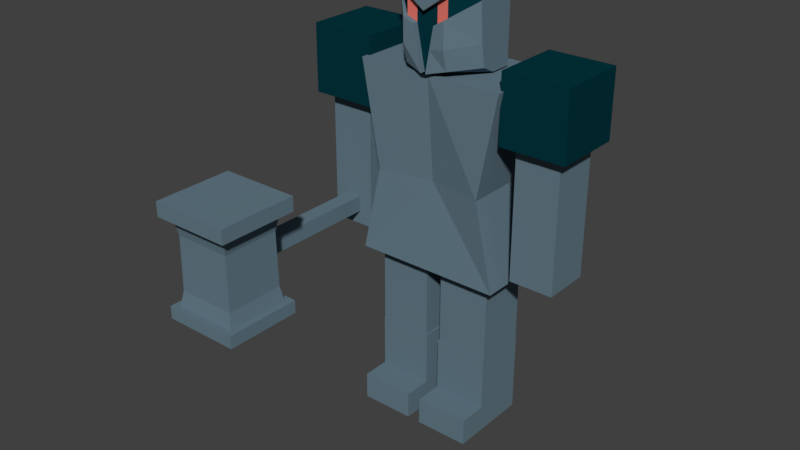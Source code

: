 # Source: Knight.blend  (saved by Blender 2.79.0; exported with 4.5.12 LTS)
import bpy
from mathutils import Matrix  # noqa: F401  (used for matrix-valued properties, if any)

bpy.ops.wm.read_factory_settings(use_empty=True)
scene = bpy.context.scene
scene.name = 'Scene'

# ---- collections
col_collection_1 = bpy.data.collections.new('Collection 1'); scene.collection.children.link(col_collection_1)

# ---- materials (node trees are filled in below, after node groups)
mat_material = bpy.data.materials.new('Material')
mat_material.alpha_threshold = 0.0
mat_material.use_transparent_shadow = False
mat_material.diffuse_color = (0.1301, 0.2001, 0.2462, 1.0)
mat_material.roughness = 0.5
mat_material.specular_intensity = 0.0
mat_material.line_color = (0.0, 0.0, 0.0, 1.0)
mat_dark = bpy.data.materials.new('Dark')
mat_dark.alpha_threshold = 0.0
mat_dark.use_transparent_shadow = False
mat_dark.diffuse_color = (0.001026, 0.03508, 0.04696, 1.0)
mat_dark.roughness = 0.5
mat_dark.specular_intensity = 0.0
mat_red = bpy.data.materials.new('Red')
mat_red.alpha_threshold = 0.0
mat_red.use_transparent_shadow = False
mat_red.diffuse_color = (0.8, 0.1846, 0.1477, 1.0)
mat_red.roughness = 0.5
mat_red.specular_intensity = 0.0
mat_white = bpy.data.materials.new('White')
mat_white.alpha_threshold = 0.0
mat_white.use_transparent_shadow = False
mat_white.roughness = 0.5

# ---- material node trees

# ---- world
world_world = bpy.data.worlds.new('World'); scene.world = world_world
world_world.color = (0.05088, 0.05088, 0.05088)
world_world.use_sun_shadow = False
world_world.sun_shadow_jitter_overblur = 0.0
world_world.cycles.sampling_method = 'MANUAL'

# ---- meshes
me_cube_002 = bpy.data.meshes.new('Cube.002')
me_cube_002.from_pydata([(-0.1011, -0.241, -0.3405), (-0.1011, -0.241, 0.3134), (-0.1011, 0.241, -0.3405), (-0.1011, 0.241, 0.3134), (0.3809, -0.241, -0.3405), (0.3809, -0.241, 0.3134), (0.3809, 0.241, -0.3405), (0.3809, 0.241, 0.3134), (-0.1011, 0.05883, -0.09882), (-0.1011, -0.05883, -0.09882), (-0.1011, -0.05883, 0.01884), (-0.1011, 0.05883, 0.01884), (-1.667, 0.05883, -0.09882), (-1.667, -0.05883, -0.09882), (-1.667, -0.05883, 0.01884), (-1.667, 0.05883, 0.01884), (-1.667, 0.08434, -0.1243), (-1.667, -0.08433, -0.1243), (-1.667, -0.08433, 0.04434), (-1.667, 0.08434, 0.04434), (-1.841, 0.08434, -0.1243), (-1.841, -0.08433, -0.1243), (-1.841, -0.08433, 0.04434), (-1.841, 0.08434, 0.04434), (-0.1622, -0.302, 0.3168), (-0.1622, 0.302, 0.3168), (0.4419, 0.302, 0.3168), (0.4419, -0.302, 0.3168), (-0.1622, -0.302, 0.4267), (-0.1622, 0.302, 0.4267), (0.4419, 0.302, 0.4267), (0.4419, -0.302, 0.4267), (-0.1481, 0.288, -0.3398), (-0.1481, -0.288, -0.3398), (0.4278, 0.288, -0.3398), (0.4278, -0.288, -0.3398), (-0.1481, 0.288, -0.4356), (-0.1481, -0.288, -0.4356), (0.4278, 0.288, -0.4356), (0.4278, -0.288, -0.4356), (-0.07529, -0.2152, 0.18), (-0.07529, 0.2152, 0.18), (0.3551, 0.2152, 0.18), (0.3551, -0.2152, 0.18), (-0.1011, -0.05883, -0.005165), (-0.1011, 0.05883, -0.005165), (-1.667, -0.05883, -0.005165), (-1.667, 0.05883, -0.005165), (-1.667, -0.08433, 0.009929), (-1.667, 0.08434, 0.009929), (-1.841, -0.08433, 0.009929), (-1.841, 0.08434, 0.009929), (-0.08019, 0.2201, -0.2265), (0.36, 0.2201, -0.2265), (0.36, -0.2201, -0.2265), (-0.1011, 0.05883, -0.07832), (-1.667, 0.05883, -0.07832), (-1.667, 0.08434, -0.09493), (-1.841, 0.08434, -0.09493), (-0.08019, -0.2201, -0.2265), (-0.1011, -0.05883, -0.07832), (-1.667, -0.05883, -0.07832), (-1.667, -0.08433, -0.09493), (-1.841, -0.08433, -0.09493)], [], [(1, 3, 11, 10), (41, 3, 7, 42), (42, 7, 5, 43), (43, 5, 1, 40), (2, 6, 34, 32), (3, 1, 24, 25), (55, 8, 12, 56), (2, 0, 9, 8), (52, 2, 8, 55), (40, 1, 10, 44), (14, 15, 19, 18), (44, 10, 14, 46), (10, 11, 15, 14), (8, 9, 13, 12), (16, 17, 21, 20), (12, 13, 17, 16), (56, 12, 16, 57), (46, 14, 18, 48), (50, 22, 23, 51), (57, 16, 20, 58), (48, 18, 22, 50), (18, 19, 23, 22), (27, 26, 30, 31), (1, 5, 27, 24), (7, 3, 25, 26), (5, 7, 26, 27), (30, 29, 28, 31), (25, 24, 28, 29), (24, 27, 31, 28), (26, 25, 29, 30), (32, 34, 38, 36), (0, 2, 32, 33), (6, 4, 35, 34), (4, 0, 33, 35), (36, 38, 39, 37), (34, 35, 39, 38), (33, 32, 36, 37), (35, 33, 37, 39), (62, 48, 50, 63), (19, 49, 51, 23), (63, 50, 51, 58), (61, 46, 48, 62), (15, 47, 49, 19), (60, 44, 46, 61), (59, 40, 44, 60), (3, 41, 45, 11), (11, 45, 47, 15), (54, 43, 40, 59), (53, 42, 43, 54), (52, 41, 42, 53), (2, 52, 53, 6), (6, 53, 54, 4), (4, 54, 59, 0), (0, 59, 60, 9), (9, 60, 61, 13), (13, 61, 62, 17), (21, 63, 58, 20), (17, 62, 63, 21), (49, 57, 58, 51), (47, 56, 57, 49), (41, 52, 55, 45), (45, 55, 56, 47)])
me_cube_002.materials.append(mat_material)
me_cube_002.use_remesh_preserve_volume = False
me_cube_002.use_remesh_preserve_attributes = False
me_cube_002.use_mirror_vertex_groups = False
me_cube_002.update()
me_cube = bpy.data.meshes.new('Cube')
me_cube.from_pydata([(-0.1934, -0.4474, 1.199), (-0.1934, -0.0607, 1.199), (0.1934, -0.4474, 1.199), (0.1934, -0.0607, 1.199), (-0.292, -0.5461, 1.208), (-0.292, 0.001406, 1.208), (0.292, 0.001406, 1.208), (0.292, -0.5461, 1.208), (-0.292, -0.5461, 2.612), (-0.292, 0.001406, 2.612), (0.292, 0.001406, 2.612), (0.292, -0.5461, 2.612), (0.2239, 0.001406, 1.85), (0.292, -0.4034, 1.85), (-0.292, -0.4034, 1.85), (-0.2239, 0.001406, 1.85), (0.1987, -0.4479, 0.2088), (-0.1934, 0.4474, 1.199), (0.1987, -0.05049, 0.2088), (-0.1934, 0.0607, 1.199), (-0.1987, -0.05049, 0.3095), (0.1934, 0.4474, 1.199), (-0.1987, -0.4479, 0.3095), (0.1934, 0.0607, 1.199), (0.1987, -0.05049, 0.6089), (0.1987, -0.05049, 0.01004), (0.1987, -0.4479, 0.6089), (0.1987, -0.4479, 0.01004), (-0.1987, -0.05049, 0.6089), (-0.1987, -0.05049, 0.01004), (-0.1987, -0.4479, 0.6089), (-0.1987, -0.4479, 0.01004), (-0.292, 0.5461, 1.208), (-0.292, 0.002022, 1.208), (0.292, 0.002022, 1.208), (0.292, 0.5461, 1.208), (-0.292, 0.5461, 2.612), (-0.292, -0.001406, 2.612), (0.292, -0.001406, 2.612), (0.292, 0.5461, 2.612), (0.2239, 0.002022, 1.85), (0.292, 0.4034, 1.85), (-0.292, 0.4034, 1.85), (-0.2239, 0.002022, 1.85), (-0.2206, -0.2526, 2.627), (-0.2206, -0.2526, 3.255), (-0.2279, 0.2362, 2.627), (-0.2279, 0.2362, 3.255), (0.1192, -0.3179, 2.676), (0.2122, -0.3179, 3.232), (0.1192, 0.3105, 2.676), (0.2122, 0.3105, 3.232), (0.0225, 0.3105, 2.627), (0.0225, 0.3105, 3.255), (0.0225, -0.3179, 2.627), (0.0225, -0.3179, 3.255), (-0.2206, -0.2526, 2.941), (-0.2279, 0.2362, 2.941), (0.1707, 0.3105, 3.111), (0.1707, -0.3179, 3.099), (0.0225, -0.3179, 2.941), (0.0225, 0.3105, 2.941), (-0.2917, -0.003663, 2.627), (-0.2917, -0.003663, 3.255), (0.3367, -0.003663, 2.627), (0.3367, -0.003663, 3.255), (0.0225, -0.003663, 3.255), (0.0225, -0.003663, 2.627), (-0.1346, 0.3105, 2.627), (-0.2917, -0.003663, 2.941), (-0.2917, -0.1608, 2.627), (0.3367, -0.1608, 3.255), (0.0225, -0.1608, 3.255), (0.0225, -0.1608, 2.627), (0.3367, -0.1608, 2.966), (-0.2917, -0.1608, 3.255), (0.3035, -0.1608, 2.663), (-0.2917, -0.1608, 2.941), (-0.2917, 0.1534, 3.255), (0.3035, 0.1534, 2.663), (-0.2917, 0.1534, 2.941), (-0.2917, 0.1534, 2.627), (0.3367, 0.1534, 3.255), (0.0225, 0.1534, 3.255), (0.0225, 0.1534, 2.627), (0.3367, 0.1534, 2.996), (-0.2206, -0.2526, 3.098), (-0.2279, 0.2362, 3.098), (0.1707, 0.3105, 3.184), (0.1942, -0.3293, 3.166), (0.0225, -0.3179, 3.098), (0.0225, 0.3105, 3.098), (0.3367, -0.003663, 3.029), (-0.2917, -0.003663, 3.098), (-0.2917, -0.1608, 3.098), (0.3367, -0.1608, 3.14), (0.3367, 0.1534, 3.14), (-0.2917, 0.1534, 3.098), (-0.1346, -0.3179, 3.255), (-0.1346, 0.3105, 3.255), (-0.1346, 0.3105, 2.941), (-0.1346, -0.3179, 2.627), (0.2949, -0.1608, 2.966), (0.2949, 0.1534, 2.996), (0.2949, -0.003663, 2.905), (0.2949, -0.003663, 3.029), (0.2949, -0.1608, 3.14), (0.2949, 0.1534, 3.14), (-0.2917, -0.08221, 3.255), (0.3367, -0.01925, 2.627), (-0.2917, -0.08221, 2.941), (-0.2917, -0.08221, 2.627), (0.3367, -0.08221, 3.255), (0.0225, -0.08221, 3.255), (0.0225, -0.08221, 2.627), (0.3367, -0.08221, 2.935), (0.3367, -0.08221, 3.085), (-0.2917, -0.08221, 3.098), (0.2949, -0.08221, 2.935), (0.2949, -0.08221, 3.085), (-0.2917, 0.07489, 2.627), (0.3367, 0.07489, 3.255), (0.0225, 0.07489, 3.255), (0.0225, 0.07489, 2.627), (0.3367, 0.07489, 2.95), (-0.2917, 0.07489, 3.255), (0.3367, 0.01612, 2.627), (-0.2917, 0.07489, 2.941), (-0.2917, 0.07489, 3.098), (0.3367, 0.07489, 3.085), (0.2949, 0.07489, 2.95), (0.2949, 0.07489, 3.085), (0.2952, -0.01925, 2.627), (0.2952, -0.003663, 2.627), (0.2952, 0.07489, 2.95), (0.2952, -0.003663, 2.905), (0.2952, -0.08221, 2.935), (0.2952, 0.01612, 2.627), (-0.2279, 0.2362, 2.784), (0.1484, 0.3105, 2.836), (0.1484, -0.3179, 2.82), (0.0225, -0.3179, 2.784), (0.0225, 0.3105, 2.784), (-0.2206, -0.2526, 2.784), (-0.2917, -0.003663, 2.784), (-0.2917, -0.1608, 2.784), (0.3367, -0.1608, 2.796), (0.3367, 0.1534, 2.811), (-0.2917, 0.1534, 2.784), (0.3367, -0.05073, 2.781), (-0.2917, -0.08221, 2.784), (-0.2917, 0.07489, 2.784), (0.3367, 0.0455, 2.789), (0.2952, -0.003663, 2.766), (0.2952, -0.05073, 2.781), (0.2952, 0.0455, 2.789), (-0.1346, -0.3179, 2.941), (-0.1346, -0.003663, 2.627), (-0.1346, -0.003663, 3.255), (-0.1346, -0.1608, 2.627), (-0.1346, -0.1608, 3.255), (-0.1346, 0.1534, 3.255), (-0.1346, 0.1534, 2.627), (-0.1346, 0.3105, 3.098), (-0.1346, -0.3179, 3.098), (-0.1346, -0.08221, 3.255), (-0.1346, -0.08221, 2.627), (-0.1346, 0.07489, 3.255), (-0.1346, 0.07489, 2.627), (-0.1346, -0.3179, 2.784), (-0.1346, 0.3105, 2.784), (-0.1928, -0.6025, 2.246), (0.1584, -0.6025, 2.246), (0.1584, -0.6025, 2.028), (-0.1928, -0.6025, 2.028), (0.1584, -0.9296, 2.246), (-0.1928, -0.9296, 2.246), (-0.1928, -0.9296, 2.028), (0.1584, -0.9296, 2.028), (0.1584, -0.6025, 1.279), (-0.1928, -0.6025, 1.279), (0.1584, -0.9296, 1.279), (-0.1928, -0.9296, 1.279), (0.2419, -0.5249, 2.246), (-0.2763, -0.5249, 2.246), (0.2419, -1.007, 2.246), (-0.2763, -1.007, 2.246), (0.2419, -0.5249, 2.742), (-0.2763, -0.5249, 2.742), (0.2419, -1.007, 2.742), (-0.2763, -1.007, 2.742), (-0.1928, 0.6025, 2.246), (0.1584, 0.6025, 2.246), (0.1584, 0.6025, 2.028), (-0.1928, 0.6025, 2.028), (0.1584, 0.9296, 2.246), (-0.1928, 0.9296, 2.246), (-0.1928, 0.9296, 2.028), (0.1584, 0.9296, 2.028), (0.1584, 0.6025, 1.279), (-0.1928, 0.6025, 1.279), (0.1584, 0.9296, 1.279), (-0.1928, 0.9296, 1.279), (0.2419, 0.5249, 2.246), (-0.2763, 0.5249, 2.246), (0.2419, 1.007, 2.246), (-0.2763, 1.007, 2.246), (0.2419, 0.5249, 2.742), (-0.2763, 0.5249, 2.742), (0.2419, 1.007, 2.742), (-0.2763, 1.007, 2.742), (0.1934, -0.0607, 1.204), (0.1934, -0.0607, 0.6074), (0.1934, -0.4474, 1.204), (0.1934, -0.4474, 0.6074), (-0.1934, -0.0607, 1.204), (-0.1934, -0.0607, 0.6074), (-0.1934, -0.4474, 1.204), (-0.1934, -0.4474, 0.6074), (-0.1934, 0.4474, 0.6076), (-0.1934, 0.4474, 1.205), (-0.1934, 0.0607, 0.6076), (-0.1934, 0.0607, 1.205), (0.1934, 0.4474, 0.6076), (0.1934, 0.4474, 1.205), (0.1934, 0.0607, 0.6076), (0.1934, 0.0607, 1.205), (-0.1987, 0.4479, 0.01031), (-0.1987, 0.4479, 0.6092), (-0.1987, 0.05049, 0.01031), (-0.1987, 0.05049, 0.6092), (0.1987, 0.4479, 0.01031), (0.1987, 0.4479, 0.6092), (0.1987, 0.05049, 0.01031), (0.1987, 0.05049, 0.6092), (-0.1987, 0.4479, 0.3097), (-0.1987, 0.05049, 0.3097), (0.1987, 0.05049, 0.2091), (0.1987, 0.4479, 0.2091), (0.4068, 0.05049, 0.2091), (0.4068, 0.05049, 0.01031), (0.4068, 0.4479, 0.01031), (0.4068, 0.4479, 0.2091), (0.4068, -0.05049, 0.2088), (0.4068, -0.05049, 0.01004), (0.4068, -0.4479, 0.01004), (0.4068, -0.4479, 0.2088)], [], [(2, 3, 6, 7), (13, 12, 10, 11), (1, 0, 4, 5), (0, 2, 7, 4), (3, 1, 5, 6), (10, 9, 8, 11), (15, 14, 8, 9), (13, 4, 7), (5, 4, 14, 15), (7, 6, 12, 13), (13, 14, 4), (11, 14, 13), (11, 8, 14), (16, 27, 245, 246), (244, 243, 246, 245), (25, 18, 243, 244), (31, 22, 20, 29), (29, 20, 18, 25), (21, 35, 34, 23), (27, 16, 22, 31), (24, 28, 30, 26), (29, 25, 27, 31), (16, 26, 30, 22), (18, 24, 26, 16), (20, 28, 24, 18), (41, 39, 38, 40), (19, 33, 32, 17), (17, 32, 35, 21), (23, 34, 33, 19), (38, 39, 36, 37), (43, 37, 36, 42), (41, 35, 32), (33, 43, 42, 32), (35, 41, 40, 34), (41, 32, 42), (39, 41, 42), (39, 42, 36), (97, 78, 47, 87), (91, 53, 51, 88), (95, 71, 49, 89), (164, 98, 45, 86), (73, 76, 48, 54), (160, 75, 45, 98), (71, 72, 55, 49), (159, 73, 54, 101), (89, 49, 55, 90), (163, 99, 53, 91), (170, 100, 61, 142), (140, 59, 60, 141), (169, 156, 56, 143), (146, 74, 59, 140), (142, 61, 58, 139), (148, 80, 57, 138), (150, 110, 69, 144), (109, 64, 133, 132), (168, 123, 67, 157), (121, 122, 66, 65), (167, 125, 63, 158), (123, 126, 64, 67), (129, 121, 65, 92), (117, 108, 63, 93), (86, 45, 75, 94), (143, 56, 77, 145), (149, 115, 74, 146), (166, 114, 73, 159), (112, 113, 72, 71), (165, 108, 75, 160), (114, 109, 76, 73), (116, 112, 71, 95), (88, 51, 82, 96), (52, 50, 79, 84), (99, 47, 78, 161), (51, 53, 83, 82), (68, 52, 84, 162), (139, 58, 85, 147), (151, 127, 80, 148), (128, 125, 78, 97), (127, 128, 97, 80), (96, 107, 88), (74, 102, 59), (56, 86, 94, 77), (110, 117, 93, 69), (46, 138, 170, 68), (100, 163, 91, 61), (59, 89, 90, 60), (156, 164, 86, 56), (124, 85, 103, 130), (61, 91, 88, 58), (80, 97, 87, 57), (85, 58, 103), (118, 119, 106, 102), (130, 131, 105, 104), (62, 157, 166, 111), (59, 102, 106, 89), (129, 92, 105, 131), (116, 95, 106, 119), (58, 88, 107, 103), (66, 158, 165, 113), (89, 106, 95), (92, 116, 119, 105), (104, 105, 119, 118), (74, 115, 118, 102), (77, 94, 117, 110), (92, 65, 112, 116), (67, 64, 109, 114), (158, 63, 108, 165), (65, 66, 113, 112), (157, 67, 114, 166), (81, 162, 168, 120), (94, 75, 108, 117), (145, 77, 110, 150), (96, 129, 131, 107), (103, 107, 131, 130), (83, 161, 167, 122), (69, 93, 128, 127), (93, 63, 125, 128), (144, 69, 127, 151), (96, 82, 121, 129), (84, 79, 126, 123), (161, 78, 125, 167), (82, 83, 122, 121), (162, 84, 123, 168), (147, 85, 124, 152), (155, 134, 135, 153), (153, 135, 136, 154), (54, 141, 169, 101), (152, 124, 134, 155), (149, 109, 132, 154), (64, 126, 137, 133), (115, 149, 154, 136), (126, 152, 155, 137), (133, 153, 154, 132), (137, 155, 153, 133), (79, 147, 152, 126), (62, 144, 151, 120), (70, 145, 150, 111), (120, 151, 148, 81), (50, 139, 147, 79), (109, 149, 146, 76), (44, 143, 145, 70), (111, 150, 144, 62), (81, 148, 138, 46), (52, 142, 139, 50), (76, 146, 140, 48), (101, 169, 143, 44), (48, 140, 141, 54), (68, 170, 142, 52), (60, 90, 164, 156), (57, 87, 163, 100), (46, 68, 162, 81), (53, 99, 161, 83), (113, 165, 160, 72), (111, 166, 159, 70), (122, 167, 158, 66), (120, 168, 157, 62), (141, 60, 156, 169), (138, 57, 100, 170), (87, 47, 99, 163), (70, 159, 101, 44), (72, 160, 98, 55), (90, 55, 98, 164), (173, 172, 175, 178), (177, 178, 175, 176), (172, 171, 184, 183), (171, 174, 177, 176), (177, 174, 180, 182), (180, 179, 181, 182), (173, 178, 181, 179), (178, 177, 182, 181), (173, 179, 180), (173, 180, 174), (172, 173, 174), (172, 174, 171), (185, 183, 187, 189), (171, 176, 186, 184), (175, 172, 183, 185), (176, 175, 185, 186), (187, 188, 190, 189), (183, 184, 188, 187), (184, 186, 190, 188), (186, 185, 189, 190), (193, 198, 195, 192), (197, 196, 195, 198), (192, 203, 204, 191), (191, 196, 197, 194), (197, 202, 200, 194), (200, 202, 201, 199), (193, 199, 201, 198), (198, 201, 202, 197), (193, 200, 199), (193, 194, 200), (192, 194, 193), (192, 191, 194), (205, 209, 207, 203), (191, 204, 206, 196), (195, 205, 203, 192), (196, 206, 205, 195), (207, 209, 210, 208), (203, 207, 208, 204), (204, 208, 210, 206), (206, 210, 209, 205), (22, 30, 28, 20), (216, 212, 214, 218), (214, 213, 217, 218), (212, 211, 213, 214), (216, 215, 211, 212), (218, 217, 215, 216), (17, 21, 23, 19), (0, 1, 3, 2), (213, 211, 215, 217), (220, 222, 226, 224), (219, 221, 222, 220), (221, 225, 226, 222), (225, 223, 224, 226), (223, 219, 220, 224), (221, 219, 223, 225), (235, 236, 230, 228), (236, 237, 234, 230), (237, 238, 232, 234), (238, 235, 228, 232), (229, 227, 231, 233), (234, 232, 228, 230), (231, 238, 242, 241), (231, 227, 235, 238), (229, 233, 237, 236), (227, 229, 236, 235), (240, 241, 242, 239), (233, 231, 241, 240), (238, 237, 239, 242), (237, 233, 240, 239), (27, 25, 244, 245), (18, 16, 246, 243), (12, 6, 34, 40), (10, 12, 40, 38), (6, 5, 33, 34), (5, 15, 43, 33), (15, 9, 37, 43), (118, 136, 135, 104), (104, 135, 134, 130)])
me_cube.polygons.foreach_set('material_index', [0, 0, 0, 0, 0, 0, 0, 0, 0, 0, 0, 0, 0, 0, 0, 0, 0, 0, 0, 0, 0, 0, 0, 0, 0, 0, 0, 0, 0, 0, 0, 0, 0, 0, 0, 0, 0, 0, 0, 0, 0, 0, 0, 0, 0, 0, 0, 0, 0, 0, 0, 0, 0, 0, 0, 0, 0, 0, 0, 0, 0, 0, 0, 0, 0, 0, 0, 0, 0, 0, 0, 0, 0, 0, 0, 0, 0, 0, 0, 0, 0, 0, 0, 0, 0, 0, 0, 0, 0, 0, 2, 1, 0, 1, 0, 0, 1, 0, 0, 0, 1, 0, 0, 0, 0, 0, 0, 0, 0, 0, 0, 0, 2, 0, 0, 0, 0, 0, 0, 0, 0, 0, 0, 1, 1, 0, 0, 0, 0, 0, 0, 1, 1, 0, 0, 0, 0, 0, 0, 0, 0, 0, 0, 0, 0, 0, 0, 0, 0, 0, 0, 0, 0, 0, 0, 0, 0, 0, 0, 0, 0, 0, 0, 1, 0, 0, 0, 0, 0, 0, 0, 0, 0, 1, 1, 1, 1, 1, 1, 1, 1, 0, 0, 1, 0, 0, 0, 0, 0, 0, 0, 0, 0, 1, 1, 1, 1, 1, 1, 1, 1, 0, 0, 0, 0, 0, 0, 0, 0, 0, 0, 0, 0, 0, 0, 0, 0, 0, 0, 0, 0, 0, 0, 0, 0, 0, 0, 0, 0, 0, 0, 0, 0, 0, 0, 0, 0, 1, 1])
me_cube.materials.append(mat_material)
me_cube.materials.append(mat_dark)
me_cube.materials.append(mat_red)
me_cube.materials.append(mat_white)
me_cube.use_remesh_preserve_volume = False
me_cube.use_remesh_preserve_attributes = False
me_cube.use_mirror_vertex_groups = False
me_cube.update()
arm_x = bpy.data.armatures.new('아마튜어')  # bones are not reproduced

# ---- objects
ob_x = bpy.data.objects.new('아마튜어', arm_x)
ob_hammer = bpy.data.objects.new('Hammer', me_cube_002)
ob_body = bpy.data.objects.new('Body', me_cube)

# ---- transforms, parenting, visibility, modifiers, constraints
ob_x.location = (0.002313, 0.001448, 1.244)
ob_x.rotation_euler = (-7.451e-09, 7.451e-09, -1.571)
ob_x.scale = (0.3013, 0.3013, 0.3013)
ob_x.show_in_front = True
ob_x.lineart.crease_threshold = 0.0
ob_hammer.parent = ob_x
ob_hammer.matrix_parent_inverse = Matrix(((3.319, 0.0, -4.657e-10, -0.007676), (0.0, 3.319, -2.328e-10, -0.004804), (0.0, 0.0, 3.319, -4.128), (0.0, 0.0, 0.0, 1.0)))
ob_hammer.location = (1.224, -0.766, 1.481)
ob_hammer.scale = (0.9995, 0.9995, 0.9995)
ob_hammer.lock_rotations_4d = False
ob_hammer.empty_display_type = 'ARROWS'
ob_hammer.lineart.crease_threshold = 0.0
_vg = ob_hammer.vertex_groups.new(name='Hip')
for _i, _w in zip([2, 12, 13, 14, 15, 16, 17, 18, 19, 22, 23, 32, 36, 46, 47, 48, 49, 50, 51, 56, 57, 61, 62, 63], [0.0, 0.0, 0.0, 0.0, 0.0, 0.0, 0.0, 0.0, 0.0, 0.0, 0.0, 0.0, 0.0, 0.0, 0.0, 0.0, 0.0, 0.0, 0.0, 0.0, 0.0, 0.0, 0.0, 0.0]): _vg.add([_i], _w, 'REPLACE')
_vg = ob_hammer.vertex_groups.new(name='Spine')
_vg = ob_hammer.vertex_groups.new(name='Chest')
_vg = ob_hammer.vertex_groups.new(name='Neck')
_vg = ob_hammer.vertex_groups.new(name='Head')
_vg = ob_hammer.vertex_groups.new(name='Right shoulder')
_vg = ob_hammer.vertex_groups.new(name='Right Upper Arm')
for _i, _w in zip([12, 13, 14, 15, 16, 17, 18, 19, 20, 21, 22, 23, 46, 47, 48, 49, 50, 51, 52, 56, 57, 58, 61, 62, 63], [0.0, 0.0, 0.0, 0.0, 0.0, 0.0, 0.0, 0.05021, 0.0, 0.0, 0.0, 0.0, 0.0, 0.0, 0.0, 0.0, 0.0, 0.0, 0.0, 0.0, 0.0, 0.0, 0.0, 0.0, 0.0]): _vg.add([_i], _w, 'REPLACE')
_vg = ob_hammer.vertex_groups.new(name='Right Lower Arm')
for _i, _w in zip([12, 13, 14, 15, 16, 17, 18, 19, 20, 21, 22, 23, 46, 47, 48, 49, 50, 51, 56, 57, 58, 61, 62, 63], [0.0, 0.0, 0.0, 0.0, 0.0, 0.0, 0.04122, 0.0, 0.0, 0.0, 0.0, 0.0, 0.0, 0.0, 0.0, 0.0, 0.0, 0.0, 0.0, 0.0, 0.0, 0.0, 0.0, 0.0]): _vg.add([_i], _w, 'REPLACE')
_vg = ob_hammer.vertex_groups.new(name='Left shoulder')
_vg = ob_hammer.vertex_groups.new(name='Left Upper Arm')
_vg = ob_hammer.vertex_groups.new(name='Left Lower Arm')
_vg = ob_hammer.vertex_groups.new(name='Right Upper Leg')
for _i, _w in zip([1, 5, 8, 9, 10, 11, 12, 13, 14, 15, 16, 17, 18, 19, 20, 21, 22, 23, 24, 25, 27, 28, 29, 36, 40, 44, 45, 46, 47, 48, 49, 50, 51, 52, 55, 56, 57, 58, 60, 61, 62, 63], [0.0, 0.0, 0.0, 0.0, 0.0, 0.0, 0.0, 0.0, 0.0, 0.0, 0.0, 0.0, 0.0, 0.0, 0.0, 0.0, 0.0, 0.0, 0.0, 0.0, 0.0, 0.0, 0.0, 0.0, 0.0, 0.0, 0.0, 0.0, 0.0, 0.0, 0.0, 0.0, 0.0, 0.0, 0.0, 0.0, 0.0, 0.0, 0.0, 0.0, 0.0, 0.0]): _vg.add([_i], _w, 'REPLACE')
_vg = ob_hammer.vertex_groups.new(name='Right Lower Leg')
for _i, _w in zip([0, 8, 9, 10, 11, 12, 13, 14, 15, 16, 17, 18, 19, 20, 21, 22, 23, 33, 37, 44, 45, 46, 47, 48, 49, 50, 51, 55, 56, 57, 58, 59, 60, 61, 62, 63], [0.0, 0.0, 0.0, 0.0, 0.0, 0.0, 0.0, 0.0, 0.0, 0.0, 0.0, 0.0, 0.0, 0.0, 0.0, 0.0, 0.0, 0.0, 0.0, 0.0, 0.0, 0.0, 0.0, 0.0, 0.0, 0.0, 0.0, 0.0, 0.0, 0.0, 0.0, 0.0, 0.0, 0.0, 0.0, 0.0]): _vg.add([_i], _w, 'REPLACE')
_vg = ob_hammer.vertex_groups.new(name='Left Upper Leg')
_vg = ob_hammer.vertex_groups.new(name='Left Lower Leg')
_vg = ob_hammer.vertex_groups.new(name='Bone')
for _i, _w in zip([0, 1, 2, 3, 4, 5, 6, 7, 8, 9, 10, 11, 12, 13, 14, 15, 16, 17, 18, 19, 20, 21, 22, 23, 24, 25, 26, 27, 28, 29, 30, 31, 32, 33, 34, 35, 36, 37, 38, 39, 40, 41, 42, 43, 44, 45, 46, 47, 48, 49, 50, 51, 52, 53, 54, 55, 56, 57, 58, 59, 60, 61, 62, 63], [0.9996, 0.9997, 0.9996, 0.9997, 0.9999, 0.9999, 0.9998, 0.9999, 0.9988, 0.9989, 0.999, 0.999, 1.0, 1.0, 1.0, 1.0, 1.0, 1.0, 1.0, 1.0, 1.0, 1.0, 1.0, 1.0, 0.9997, 0.9997, 0.9999, 0.9999, 0.9997, 0.9997, 0.9999, 0.9999, 0.9996, 1.0, 0.9999, 0.9999, 0.9996, 0.9996, 0.9999, 0.9999, 0.9996, 0.9996, 0.9999, 0.9999, 0.9991, 0.999, 1.0, 1.0, 1.0, 1.0, 1.0, 1.0, 0.9996, 0.9999, 0.9999, 0.999, 1.0, 1.0, 1.0, 0.9996, 0.999, 1.0, 1.0, 1.0]): _vg.add([_i], _w, 'REPLACE')
_m = ob_hammer.modifiers.new('아마튜어', 'ARMATURE')
_m.object = ob_x
ob_body.parent = ob_x
ob_body.matrix_parent_inverse = Matrix(((3.319, 0.0, -4.657e-10, -0.007676), (0.0, 3.319, -2.328e-10, -0.004804), (0.0, 0.0, 3.319, -4.128), (0.0, 0.0, 0.0, 1.0)))
ob_body.location = (0.0, 0.0, 0.0)
ob_body.scale = (0.9995, 0.9995, 0.9995)
ob_body.lock_rotations_4d = False
ob_body.empty_display_type = 'ARROWS'
ob_body.lineart.crease_threshold = 0.0
_vg = ob_body.vertex_groups.new(name='Hip')
for _i, _w in zip([0, 1, 2, 3, 4, 5, 6, 7, 8, 9, 10, 11, 12, 13, 14, 15, 17, 19, 21, 23, 28, 32, 33, 34, 35, 36, 37, 38, 39, 40, 41, 42, 43, 48, 50, 52, 54, 61, 64, 67, 68, 73, 74, 76, 79, 84, 85, 100, 102, 103, 104, 109, 114, 115, 118, 123, 124, 126, 130, 132, 133, 134, 135, 136, 137, 139, 140, 142, 146, 147, 149, 152, 153, 154, 155, 170, 171, 172, 174, 179, 180, 183, 184, 187, 188, 192, 195, 196, 203, 205, 207, 208, 211, 212, 213, 215, 216, 217, 220, 221, 222, 223, 224, 225, 226, 230, 234], [1.0, 1.0, 1.0, 1.0, 1.0, 1.0, 1.0, 1.0, 0.0, 0.0, 0.0, 0.0, 0.009999, 0.0, 0.0, 0.01139, 1.0, 1.0, 1.0, 1.0, 0.0, 1.0, 1.0, 1.0, 1.0, 0.0, 0.0, 0.0, 0.0, 0.02306, 0.0, 0.0, 0.02418, 0.0, 0.0, 0.0, 0.0, 0.0, 0.0, 0.0, 0.0, 0.0, 0.0, 0.0, 0.0, 0.0, 0.0, 0.0, 0.0, 0.0, 0.0, 0.0, 0.0, 0.0, 0.0, 0.0, 0.0, 0.0, 0.0, 0.0, 0.0, 0.0, 0.0, 0.0, 0.0, 0.0, 0.0, 0.0, 0.0, 0.0, 0.0, 0.0, 0.0, 0.0, 0.0, 0.0, 0.0, 0.0, 0.0, 0.006127, 0.04433, 0.0, 0.0, 0.0, 0.0, 0.0, 0.0, 0.0, 0.0, 0.0, 0.0, 0.0, 0.0, 0.02786, 0.0, 0.0, 0.02964, 0.0, 0.0, 0.0, 0.0, 0.0005939, 0.0, 0.0, 0.0, 0.0, 0.0]): _vg.add([_i], _w, 'REPLACE')
_vg = ob_body.vertex_groups.new(name='Spine')
for _i, _w in zip([0, 1, 2, 3, 4, 5, 6, 7, 8, 9, 10, 11, 12, 13, 14, 15, 17, 19, 21, 23, 32, 33, 34, 35, 36, 37, 38, 39, 40, 41, 42, 43, 211, 213, 215, 217, 220, 222, 224, 226], [0.07743, 0.09145, 0.07597, 0.102, 0.1426, 0.1018, 0.1205, 0.1373, 0.2505, 0.1056, 0.08152, 0.2535, 0.909, 0.5696, 0.5697, 0.9062, 0.06283, 0.0178, 0.06246, 0.04318, 0.1299, 0.07346, 0.09095, 0.1242, 0.2488, 0.1057, 0.08141, 0.2518, 0.9075, 0.5651, 0.5649, 0.9048, 0.0, 0.0, 0.0, 0.0, 0.0, 0.0, 0.0, 0.0]): _vg.add([_i], _w, 'REPLACE')
_vg = ob_body.vertex_groups.new(name='Chest')
for _i, _w in zip([4, 7, 8, 9, 10, 11, 12, 13, 14, 15, 32, 35, 36, 37, 38, 39, 40, 41, 42, 43, 64, 76, 79, 109, 126, 132, 133, 137, 149, 152, 153, 154, 155, 213, 217], [0.02773, 0.03567, 0.64, 0.875, 0.9025, 0.642, 0.02989, 0.1753, 0.1697, 0.0322, 0.02457, 0.03268, 0.6394, 0.8744, 0.9022, 0.6416, 0.0296, 0.1747, 0.1691, 0.03188, 0.07511, 0.004494, 0.004552, 0.07234, 0.07269, 0.1014, 0.1068, 0.1052, 0.01206, 0.005975, 0.02396, 0.0139, 0.006721, 0.0, 0.0]): _vg.add([_i], _w, 'REPLACE')
_vg = ob_body.vertex_groups.new(name='Neck')
for _i, _w in zip([44, 46, 48, 50, 52, 54, 59, 60, 61, 62, 64, 67, 68, 70, 73, 74, 76, 79, 81, 84, 85, 92, 95, 100, 101, 102, 103, 104, 105, 106, 107, 109, 111, 114, 115, 116, 118, 119, 120, 123, 124, 126, 129, 130, 131, 132, 133, 134, 135, 136, 137, 138, 139, 140, 141, 142, 143, 144, 145, 146, 147, 148, 149, 150, 151, 152, 153, 154, 155, 156, 157, 159, 162, 166, 168, 169, 170], [0.1567, 0.08735, 0.1239, 0.2543, 0.2105, 0.1475, 0.01193, 0.01212, 0.0324, 0.09468, 0.2415, 0.9561, 0.1102, 0.1272, 0.3587, 0.1412, 0.1733, 0.183, 0.07844, 0.3536, 0.07202, 0.03694, 0.01298, 0.001826, 0.1408, 0.1084, 0.05997, 0.08186, 0.05059, 0.02399, 0.003967, 0.2383, 0.1057, 0.7297, 0.1297, 0.02566, 0.09653, 0.04353, 0.08607, 0.7108, 0.09654, 0.2407, 0.01472, 0.07533, 0.02533, 0.2244, 0.2228, 0.1071, 0.1307, 0.1321, 0.2239, 0.03283, 0.09302, 0.06555, 0.06422, 0.08572, 0.0584, 0.02742, 0.05016, 0.1311, 0.114, 0.0237, 0.1803, 0.03693, 0.02325, 0.177, 0.1914, 0.1991, 0.1952, 0.002247, 0.226, 0.1786, 0.1638, 0.2121, 0.2028, 0.05994, 0.05388]): _vg.add([_i], _w, 'REPLACE')
_vg = ob_body.vertex_groups.new(name='Head')
for _i, _w in zip([44, 45, 46, 47, 48, 49, 50, 51, 52, 53, 54, 55, 56, 57, 58, 59, 60, 61, 62, 63, 64, 65, 66, 67, 68, 69, 70, 71, 72, 73, 74, 75, 76, 77, 78, 79, 80, 81, 82, 83, 84, 85, 86, 87, 88, 89, 90, 91, 92, 93, 94, 95, 96, 97, 98, 99, 100, 101, 102, 103, 104, 105, 106, 107, 108, 109, 110, 111, 112, 113, 114, 115, 116, 117, 118, 119, 120, 121, 122, 123, 124, 125, 126, 127, 128, 129, 130, 131, 132, 133, 134, 135, 136, 137, 138, 139, 140, 141, 142, 143, 144, 145, 146, 147, 148, 149, 150, 151, 152, 153, 154, 155, 156, 157, 158, 159, 160, 161, 162, 163, 164, 165, 166, 167, 168, 169, 170], [0.8425, 0.9943, 0.9121, 0.9945, 0.8705, 0.9816, 0.7392, 0.9858, 0.7875, 0.9914, 0.8497, 0.9907, 0.976, 0.9801, 0.9738, 0.9675, 0.9674, 0.9574, 0.9049, 0.9962, 0.6834, 0.9842, 0.9996, 0.03641, 0.8888, 0.9835, 0.8723, 0.9813, 0.996, 0.6385, 0.8502, 0.9951, 0.7994, 0.9794, 0.9956, 0.7897, 0.9829, 0.9211, 0.9839, 0.9966, 0.6443, 0.9192, 0.9893, 0.9904, 0.983, 0.9762, 0.9824, 0.9811, 0.9522, 0.9927, 0.991, 0.9662, 0.9732, 0.992, 0.9929, 0.9934, 0.9735, 0.858, 0.8843, 0.9329, 0.9097, 0.9442, 0.9604, 0.9701, 0.9958, 0.6893, 0.9819, 0.8939, 0.983, 0.9983, 0.2681, 0.8563, 0.9588, 0.9921, 0.8943, 0.9491, 0.9135, 0.9845, 0.9986, 0.2864, 0.8907, 0.9961, 0.6866, 0.9838, 0.9926, 0.9642, 0.9155, 0.9582, 0.6742, 0.6704, 0.8785, 0.8514, 0.8526, 0.6709, 0.9581, 0.9024, 0.9297, 0.9334, 0.9121, 0.941, 0.9611, 0.9495, 0.8533, 0.8698, 0.9629, 0.7887, 0.9563, 0.9631, 0.795, 0.7716, 0.769, 0.7764, 0.9732, 0.7734, 0.9981, 0.8204, 0.9964, 0.9967, 0.8354, 0.9874, 0.9872, 0.9975, 0.7871, 0.9977, 0.7964, 0.9391, 0.9453]): _vg.add([_i], _w, 'REPLACE')
_vg = ob_body.vertex_groups.new(name='Right shoulder')
for _i, _w in zip([171, 172, 173, 174, 175, 176, 177, 178, 183, 184, 185, 186, 187, 188, 189, 190, 211, 213, 217], [0.7323, 0.7445, 0.05927, 0.06076, 0.7624, 0.6921, 0.05995, 0.06356, 0.7912, 0.7797, 0.8017, 0.7533, 0.9622, 0.9597, 0.9626, 0.9557, 0.0, 0.0, 0.0]): _vg.add([_i], _w, 'REPLACE')
_vg = ob_body.vertex_groups.new(name='Right Upper Arm')
for _i, _w in zip([171, 172, 173, 174, 175, 176, 177, 178, 179, 180, 181, 182, 183, 184, 185, 186, 187, 188, 189, 190], [0.2585, 0.247, 0.9098, 0.9069, 0.2294, 0.2971, 0.9068, 0.9039, 0.03094, 0.03236, 0.03871, 0.03651, 0.2018, 0.2127, 0.1915, 0.2381, 0.02298, 0.02784, 0.02222, 0.0356]): _vg.add([_i], _w, 'REPLACE')
_vg = ob_body.vertex_groups.new(name='Right Lower Arm')
for _i, _w in zip([173, 174, 177, 178, 179, 180, 181, 182, 213, 215, 217], [0.01183, 0.01468, 0.0165, 0.01509, 0.9569, 0.9561, 0.9526, 0.9539, 0.0, 0.0, 0.0]): _vg.add([_i], _w, 'REPLACE')
_vg = ob_body.vertex_groups.new(name='Left shoulder')
for _i, _w in zip([191, 192, 193, 194, 195, 196, 197, 198, 203, 204, 205, 206, 207, 208, 209, 210], [0.7231, 0.7365, 0.0635, 0.06396, 0.7707, 0.7002, 0.05617, 0.0602, 0.7853, 0.773, 0.8077, 0.7592, 0.9599, 0.9578, 0.9643, 0.9581]): _vg.add([_i], _w, 'REPLACE')
_vg = ob_body.vertex_groups.new(name='Left Upper Arm')
for _i, _w in zip([191, 192, 193, 194, 195, 196, 197, 198, 199, 200, 201, 202, 203, 204, 205, 206, 207, 208, 209, 210], [0.267, 0.2542, 0.9031, 0.9017, 0.2217, 0.2898, 0.9129, 0.9092, 0.03622, 0.0378, 0.03247, 0.03238, 0.2071, 0.2189, 0.1859, 0.2327, 0.02741, 0.03151, 0.01894, 0.03105]): _vg.add([_i], _w, 'REPLACE')
_vg = ob_body.vertex_groups.new(name='Left Lower Arm')
for _i, _w in zip([193, 194, 197, 198, 199, 200, 201, 202], [0.01678, 0.01868, 0.01179, 0.0112, 0.9539, 0.953, 0.956, 0.9562]): _vg.add([_i], _w, 'REPLACE')
_vg = ob_body.vertex_groups.new(name='Right Upper Leg')
for _i, _w in zip([0, 1, 2, 3, 4, 5, 6, 7, 8, 9, 11, 13, 14, 23, 33, 34, 37, 44, 48, 54, 62, 68, 70, 73, 101, 111, 114, 157, 159, 162, 166, 168, 171, 172, 173, 174, 179, 180, 183, 184, 211, 212, 213, 214, 215, 216, 217, 218, 226], [0.0, 0.0, 0.0, 0.0, 0.0, 0.0, 0.0, 0.0, 0.0, 0.0, 0.0, 0.0, 0.0, 0.0, 0.0, 0.0, 0.0, 0.0, 0.0, 0.0, 0.0, 0.0, 0.0, 0.0, 0.0, 0.0, 0.0, 0.0, 0.0, 0.0, 0.0, 0.0, 0.0, 0.0, 0.0, 0.0, 0.0, 0.0, 0.0, 0.0, 1.0, 0.9523, 1.0, 0.9732, 1.0, 0.9461, 1.0, 0.974, 0.0]): _vg.add([_i], _w, 'REPLACE')
_vg = ob_body.vertex_groups.new(name='Right Lower Leg')
_vg.add([16, 18, 20, 22, 24, 25, 26, 27, 28, 29, 30, 31, 243, 244, 245, 246], 1.0, 'REPLACE')
_vg = ob_body.vertex_groups.new(name='Left Upper Leg')
for _i, _w in zip([1, 5, 6, 9, 10, 17, 19, 21, 23, 32, 33, 34, 35, 36, 37, 38, 39, 41, 42, 50, 52, 64, 67, 73, 76, 79, 84, 109, 114, 126, 132, 133, 137, 139, 146, 147, 149, 152, 153, 154, 155, 191, 199, 203, 204, 207, 215, 219, 220, 221, 222, 223, 224, 225, 226], [0.0, 0.0, 0.0, 0.0, 0.0, 0.0, 0.0, 0.0, 0.0, 0.0, 0.0, 0.0, 0.0, 0.0, 0.0, 0.0, 0.0, 0.0, 0.0, 0.0, 0.0, 0.0, 0.0, 0.0, 0.0, 0.0, 0.0, 0.0, 0.0, 0.0, 0.0, 0.0, 0.0, 0.0, 0.0, 0.0, 0.0, 0.0, 0.0, 0.0, 0.0, 0.0, 0.0, 0.0, 0.0, 0.0, 0.0, 0.9697, 0.9676, 0.929, 0.9964, 0.9677, 1.0, 0.9358, 1.0]): _vg.add([_i], _w, 'REPLACE')
_vg = ob_body.vertex_groups.new(name='Left Lower Leg')
_vg.add([227, 228, 229, 230, 231, 232, 233, 234, 235, 236, 237, 238, 239, 240, 241, 242], 1.0, 'REPLACE')
_vg = ob_body.vertex_groups.new(name='Bone')
_m = ob_body.modifiers.new('아마튜어', 'ARMATURE')
_m.object = ob_x

# ---- collection membership
col_collection_1.objects.link(ob_x)
col_collection_1.objects.link(ob_hammer)
col_collection_1.objects.link(ob_body)

# ---- scene / render settings (as saved in the file)
scene.frame_start = 0; scene.frame_end = 30; scene.frame_set(26)
scene.render.engine = 'BLENDER_EEVEE_NEXT'
scene.render.resolution_percentage = 50
scene.render.dither_intensity = 0.0
scene.cycles.use_denoising = False
scene.cycles.samples = 128
scene.cycles.sampling_pattern = 'TABULATED_SOBOL'
scene.cycles.use_adaptive_sampling = False
scene.cycles.use_light_tree = False
scene.cycles.blur_glossy = 0.0
scene.cycles.sample_clamp_indirect = 0.0
scene.view_settings.view_transform = 'Standard'
bpy.context.view_layer.update()

# ---- added for rendering (the .blend has no active camera and no usable light): camera, sun
cam_auto = bpy.data.cameras.new('AutoCamera')
cam_auto.lens = 50.0
cam_auto.sensor_width = 36.0
cam_auto.clip_end = 1000.0
ob_auto_camera = bpy.data.objects.new('AutoCamera', cam_auto)
scene.collection.objects.link(ob_auto_camera)
ob_auto_camera.location = (4.11152, -5.49025, 4.94477)
ob_auto_camera.rotation_euler = (1.09748, -7.21219e-08, 0.694738)
scene.camera = ob_auto_camera
light_auto_sun = bpy.data.lights.new('AutoSun', 'SUN')
light_auto_sun.energy = 3.0
light_auto_sun.angle = 0.0523599
ob_auto_sun = bpy.data.objects.new('AutoSun', light_auto_sun)
scene.collection.objects.link(ob_auto_sun)
ob_auto_sun.rotation_euler = (0.872665, 0.174533, 0.523599)
bpy.context.view_layer.update()
